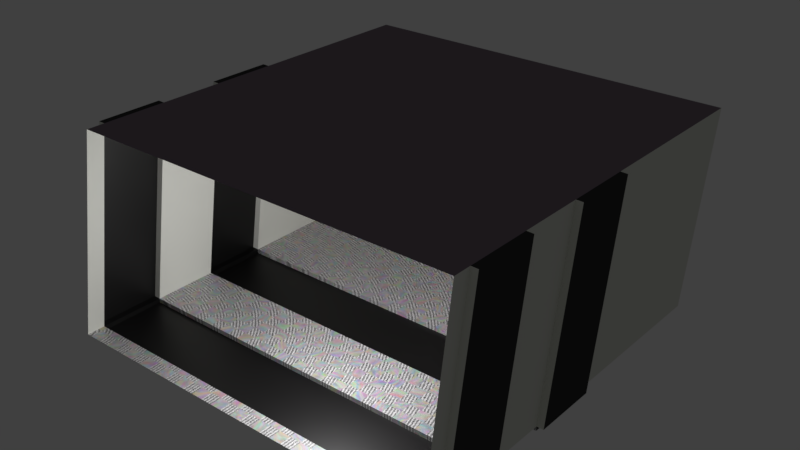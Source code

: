 # Source: Level3.blend  (saved by Blender 2.79.0; exported with 4.5.12 LTS)
import bpy
from mathutils import Matrix  # noqa: F401  (used for matrix-valued properties, if any)

bpy.ops.wm.read_factory_settings(use_empty=True)
scene = bpy.context.scene
scene.name = 'Scene'

# ---- collections
col_collection_1 = bpy.data.collections.new('Collection 1'); scene.collection.children.link(col_collection_1)

# ---- images (referenced by path relative to the original .blend; pixels are not part of the script)
import os
ASSET_DIR = os.environ.get("B2B_ASSET_DIR", "")  # directory of the original .blend (textures are referenced by path, not embedded)
HERE = os.path.dirname(os.path.abspath(__file__))  # packed textures are extracted next to this script under _unpacked/

def load_image(name, relpath, width, height, colorspace="sRGB"):
    """Load a texture the original file referenced (path relative to the .blend, or extracted next to this script)."""
    p = next((c for c in (os.path.join(HERE, relpath), os.path.join(ASSET_DIR, relpath)) if relpath and os.path.exists(c)), "")
    if p:
        img = bpy.data.images.load(p, check_existing=True)
        img.name = name
    else:  # same state as the original file: an image datablock whose file is absent (Cycles renders it pink)
        img = bpy.data.images.new(name, width, height)
        img.source = "FILE"
        img.filepath = "//" + (relpath or name)
    img.colorspace_settings.name = colorspace
    return img
img_level3texture = load_image('Level3Texture', 'Level3Texture.png', 1024, 1024, 'sRGB')

# ---- materials (node trees are filled in below, after node groups)
mat_floor = bpy.data.materials.new('Floor')
mat_floor.alpha_threshold = 0.0
mat_floor.roughness = 0.5
mat_blackness = bpy.data.materials.new('Blackness')
mat_blackness.alpha_threshold = 0.0
mat_blackness.roughness = 0.5
mat_wall = bpy.data.materials.new('Wall')
mat_wall.alpha_threshold = 0.0
mat_wall.roughness = 0.5
mat_roof = bpy.data.materials.new('Roof')
mat_roof.alpha_threshold = 0.0
mat_roof.roughness = 0.5

# ---- material node trees
mat_floor.use_nodes = True; mat_floor.node_tree.nodes.clear()
_N = mat_floor.node_tree.nodes; _L = mat_floor.node_tree.links
n0 = _N.new('ShaderNodeOutputMaterial'); n0.name = 'Material Output'; n0.location = (460, 300)
n1 = _N.new('ShaderNodeMixShader'); n1.name = 'Mix Shader'; n1.location = (240, 270)
n1.inputs[0].default_value = 0.3182
n2 = _N.new('ShaderNodeBsdfDiffuse'); n2.name = 'Diffuse BSDF'; n2.location = (19, 302)
n3 = _N.new('ShaderNodeBsdfAnisotropic'); n3.name = 'Glossy BSDF'; n3.location = (22, 126)
n3.distribution = 'GGX'
n3.inputs[0].default_value = (0.5586, 0.5586, 0.5586, 1.0)
n3.inputs[1].default_value = 0.4472
n4 = _N.new('ShaderNodeTexChecker'); n4.name = 'Checker Texture'; n4.location = (-222, 288)
n4.inputs[3].default_value = 35.4
n5 = _N.new('ShaderNodeTexNoise'); n5.name = 'Noise Texture'; n5.location = (-427, 296)
n5.inputs[2].default_value = 14.3
n5.inputs[3].default_value = 3.4
n5.inputs[8].default_value = 5.0
n6 = _N.new('ShaderNodeTexWave'); n6.name = 'Wave Texture'; n6.location = (-423, 62)
n6.wave_type = 'RINGS'
n6.bands_direction = 'DIAGONAL'
n6.rings_direction = 'SPHERICAL'
n6.inputs[1].default_value = 44.4
n6.inputs[2].default_value = 5.95
n6.inputs[3].default_value = 14.7
n6.inputs[4].default_value = 14.9
n6.inputs[6].default_value = 1.571
n7 = _N.new('ShaderNodeTexImage'); n7.name = 'Image Texture'; n7.location = (-776, 247)
n7.width = 140
n7.image = img_level3texture
_L.new(n2.outputs[0], n1.inputs[1])
_L.new(n1.outputs[0], n0.inputs[0])
_L.new(n3.outputs[0], n1.inputs[2])
_L.new(n4.outputs[0], n2.inputs[0])
_L.new(n5.outputs[1], n4.inputs[1])
_L.new(n6.outputs[0], n4.inputs[2])
n0.is_active_output = True
mat_blackness.use_nodes = True; mat_blackness.node_tree.nodes.clear()
_N = mat_blackness.node_tree.nodes; _L = mat_blackness.node_tree.links
n0 = _N.new('ShaderNodeOutputMaterial'); n0.name = 'Material Output'; n0.location = (460, 300)
n1 = _N.new('ShaderNodeBsdfDiffuse'); n1.name = 'Diffuse BSDF'; n1.location = (10, 300)
n1.inputs[0].default_value = (0.0, 0.0, 0.0, 1.0)
n2 = _N.new('ShaderNodeMixShader'); n2.name = 'Mix Shader'; n2.location = (232, 252)
n3 = _N.new('ShaderNodeBsdfAnisotropic'); n3.name = 'Glossy BSDF'; n3.location = (14, 127)
n3.distribution = 'GGX'
n3.inputs[0].default_value = (0.1043, 0.1043, 0.1043, 1.0)
n3.inputs[1].default_value = 0.4472
n4 = _N.new('ShaderNodeTexImage'); n4.name = 'Image Texture'; n4.location = (-208, 221)
n4.width = 140
n4.image = img_level3texture
_L.new(n1.outputs[0], n2.inputs[1])
_L.new(n2.outputs[0], n0.inputs[0])
_L.new(n3.outputs[0], n2.inputs[2])
n0.is_active_output = True
mat_wall.use_nodes = True; mat_wall.node_tree.nodes.clear()
_N = mat_wall.node_tree.nodes; _L = mat_wall.node_tree.links
n0 = _N.new('ShaderNodeOutputMaterial'); n0.name = 'Material Output'; n0.location = (300, 300)
n1 = _N.new('ShaderNodeBsdfDiffuse'); n1.name = 'Diffuse BSDF'; n1.location = (10, 300)
n1.inputs[0].default_value = (0.7868, 0.8, 0.7328, 1.0)
n2 = _N.new('ShaderNodeTexImage'); n2.name = 'Image Texture'; n2.location = (-204, 316)
n2.width = 140
n2.image = img_level3texture
_L.new(n1.outputs[0], n0.inputs[0])
n0.is_active_output = True
mat_roof.use_nodes = True; mat_roof.node_tree.nodes.clear()
_N = mat_roof.node_tree.nodes; _L = mat_roof.node_tree.links
n0 = _N.new('ShaderNodeOutputMaterial'); n0.name = 'Material Output'; n0.location = (300, 300)
n1 = _N.new('ShaderNodeBsdfDiffuse'); n1.name = 'Diffuse BSDF'; n1.location = (10, 300)
n1.inputs[0].default_value = (0.2235, 0.1766, 0.2189, 1.0)
n2 = _N.new('ShaderNodeTexImage'); n2.name = 'Image Texture'; n2.location = (-231, 284)
n2.width = 140
n2.image = img_level3texture
_L.new(n1.outputs[0], n0.inputs[0])
n0.is_active_output = True

# ---- world
world_world = bpy.data.worlds.new('World'); scene.world = world_world
world_world.color = (0.05088, 0.05088, 0.05088)
world_world.use_sun_shadow = False
world_world.sun_shadow_jitter_overblur = 0.0
world_world.cycles.sampling_method = 'MANUAL'

# ---- lights
light_point = bpy.data.lights.new('Point', 'POINT')
light_point.transmission_factor = 0.0
light_point.energy = 100.0
light_point.shadow_buffer_clip_start = 0.5
light_point.shadow_soft_size = 0.1
light_point.shadow_maximum_resolution = 0.006
light_point.use_absolute_resolution = True

# ---- meshes
me_plane = bpy.data.meshes.new('Plane')
me_plane.from_pydata([(-1.0, -1.0, 0.0), (1.0, -1.0, 0.0), (-1.0, 1.0, 0.0), (1.0, 1.0, 0.0), (-0.9727, -0.8732, 2.0), (1.027, -0.8732, 2.0), (-0.9727, 1.127, 2.0), (1.027, 1.127, 2.0), (-1.0, 0.4246, 0.0), (-1.0, 0.09128, 0.0), (-1.0, -0.2421, 0.0), (-1.0, -0.5754, 0.0), (-1.0, -0.9087, 0.0), (1.0, -0.9087, 0.0), (1.0, -0.5754, 0.0), (1.0, -0.2421, 0.0), (1.0, 0.09128, 0.0), (1.0, 0.4246, 0.0), (-0.9727, 0.5514, 2.0), (-0.9727, 0.2181, 2.0), (-0.9727, -0.1153, 2.0), (-0.9727, -0.4486, 2.0), (-0.9727, -0.7819, 2.0), (1.027, -0.7819, 2.0), (1.027, -0.4486, 2.0), (1.027, -0.1153, 2.0), (1.027, 0.2181, 2.0), (1.027, 0.5514, 2.0), (-1.0, 0.09128, -0.04508), (-1.0, -0.2421, -0.04508), (-1.0, -0.5754, -0.04508), (-1.0, -0.9087, -0.04508), (1.0, -0.9087, -0.04508), (1.0, -0.5754, -0.04508), (1.0, -0.2421, -0.04508), (1.0, 0.09128, -0.04508), (1.035, -0.9087, -0.001921), (1.035, -0.5754, -0.001921), (1.035, -0.2421, -0.001921), (1.035, 0.09128, -0.001921), (1.062, -0.7819, 1.998), (1.062, -0.4486, 1.998), (1.062, -0.1153, 1.998), (1.062, 0.2181, 1.998), (-1.035, 0.09128, 0.001927), (-1.035, -0.2421, 0.001927), (-1.035, -0.5754, 0.001927), (-1.035, -0.9087, 0.001927), (-1.008, 0.2181, 2.002), (-1.008, -0.1153, 2.002), (-1.008, -0.4486, 2.002), (-1.008, -0.7819, 2.002)], [], [(8, 17, 3, 2), (2, 3, 7, 6), (13, 1, 5, 23), (8, 2, 6, 18), (22, 23, 5, 4), (6, 7, 27, 18), (18, 27, 26, 19), (19, 26, 25, 20), (20, 25, 24, 21), (21, 24, 23, 22), (0, 12, 22, 4), (21, 22, 51, 50), (11, 10, 20, 21), (22, 12, 47, 51), (9, 8, 18, 19), (3, 17, 27, 7), (17, 16, 26, 27), (15, 25, 42, 38), (15, 14, 24, 25), (13, 23, 40, 36), (0, 1, 13, 12), (15, 16, 35, 34), (11, 14, 15, 10), (14, 11, 30, 33), (9, 16, 17, 8), (31, 32, 33, 30), (29, 34, 35, 28), (13, 14, 33, 32), (10, 15, 34, 29), (11, 12, 31, 30), (12, 13, 32, 31), (9, 10, 29, 28), (16, 9, 28, 35), (39, 38, 42, 43), (37, 36, 40, 41), (16, 15, 38, 39), (14, 13, 36, 37), (24, 14, 37, 41), (26, 16, 39, 43), (25, 26, 43, 42), (23, 24, 41, 40), (47, 46, 50, 51), (45, 44, 48, 49), (19, 20, 49, 48), (9, 19, 48, 44), (11, 21, 50, 46), (12, 11, 46, 47), (10, 9, 44, 45), (20, 10, 45, 49)])
me_plane.polygons.foreach_set('material_index', [0, 2, 2, 2, 3, 3, 3, 3, 3, 3, 2, 1, 2, 2, 2, 2, 2, 2, 2, 2, 0, 1, 0, 0, 0, 1, 1, 1, 0, 1, 0, 1, 0, 1, 1, 1, 1, 2, 2, 1, 1, 1, 1, 1, 2, 2, 1, 1, 2])
_uv = me_plane.uv_layers.new(name='UVMap')
_uv.uv.foreach_set('vector', [0.1004, 0.3601, 0.1004, 0.6458, 0.02076, 0.6458, 0.02076, 0.3601, 0.3391, 0.02143, 0.616, 0.02534, 0.616, 0.3117, 0.3391, 0.3078, 0.2757, 0.3609, 0.2883, 0.3601, 0.2883, 0.6465, 0.2757, 0.6473, 0.5522, 0.3576, 0.6317, 0.3628, 0.6317, 0.6492, 0.5522, 0.6439, 0.285, 0.3122, 0.285, 0.02647, 0.2976, 0.02647, 0.2976, 0.3122, 0.02076, 0.3122, 0.02076, 0.02647, 0.1004, 0.02647, 0.1004, 0.3122, 0.1004, 0.3122, 0.1004, 0.02647, 0.1465, 0.02647, 0.1465, 0.3122, 0.1465, 0.3122, 0.1465, 0.02647, 0.1927, 0.02647, 0.1927, 0.3122, 0.1927, 0.3122, 0.1927, 0.02647, 0.2388, 0.02647, 0.2388, 0.3122, 0.2388, 0.3122, 0.2388, 0.02647, 0.285, 0.02647, 0.285, 0.3122, 0.6858, 0.9743, 0.6733, 0.9729, 0.6858, 0.6868, 0.6984, 0.6882, 0.2388, 0.3122, 0.285, 0.3122, 0.285, 0.3172, 0.2388, 0.3172, 0.7451, 0.02143, 0.7911, 0.02445, 0.7911, 0.3108, 0.7451, 0.3078, 0.3855, 0.9783, 0.3855, 0.692, 0.3904, 0.6922, 0.3904, 0.9785, 0.5062, 0.3545, 0.5522, 0.3576, 0.5522, 0.6439, 0.5062, 0.6409, 0.3391, 0.3628, 0.4186, 0.3576, 0.4186, 0.6439, 0.3391, 0.6492, 0.4186, 0.3576, 0.4647, 0.3545, 0.4647, 0.6409, 0.4186, 0.6439, 0.5712, 0.9783, 0.5712, 0.692, 0.576, 0.6922, 0.576, 0.9785, 0.6575, 0.02445, 0.7035, 0.02143, 0.7035, 0.3078, 0.6575, 0.3108, 0.5248, 0.9783, 0.5248, 0.692, 0.5296, 0.6922, 0.5296, 0.9785, 0.9328, 0.02143, 0.9328, 0.3072, 0.9202, 0.3072, 0.9202, 0.02143, 0.1881, 0.74, 0.1881, 0.6924, 0.1943, 0.6924, 0.1943, 0.74, 0.7607, 0.9725, 0.7607, 0.6868, 0.8069, 0.6868, 0.8069, 0.9725, 0.06852, 0.9745, 0.06852, 0.6887, 0.07476, 0.6887, 0.07476, 0.9745, 0.1465, 0.3601, 0.1465, 0.6458, 0.1004, 0.6458, 0.1004, 0.3601, 0.8484, 0.9689, 0.8484, 0.6831, 0.8945, 0.6831, 0.8945, 0.9689, 0.8945, 0.3545, 0.8945, 0.6403, 0.8484, 0.6403, 0.8484, 0.3545, 0.6176, 0.7396, 0.6176, 0.692, 0.6238, 0.692, 0.6238, 0.7396, 0.9361, 0.6403, 0.9361, 0.3545, 0.9423, 0.3545, 0.9423, 0.6403, 0.1881, 0.8305, 0.1881, 0.7829, 0.1943, 0.7829, 0.1943, 0.8305, 0.9361, 0.969, 0.9361, 0.6832, 0.9423, 0.6832, 0.9423, 0.969, 0.6176, 0.8301, 0.6176, 0.7825, 0.6238, 0.7825, 0.6238, 0.8301, 0.02076, 0.9745, 0.02076, 0.6887, 0.027, 0.6887, 0.027, 0.9745, 0.6733, 0.3576, 0.7193, 0.3545, 0.7193, 0.6409, 0.6733, 0.6439, 0.1881, 0.3631, 0.2341, 0.3601, 0.2341, 0.6465, 0.1881, 0.6495, 0.9792, 0.1119, 0.9792, 0.1596, 0.9744, 0.1596, 0.9744, 0.1119, 0.9744, 0.06907, 0.9744, 0.02143, 0.9792, 0.02143, 0.9792, 0.06907, 0.4784, 0.9786, 0.4784, 0.6922, 0.4832, 0.692, 0.4832, 0.9784, 0.432, 0.9786, 0.432, 0.6922, 0.4368, 0.692, 0.4368, 0.9784, 0.1927, 0.02647, 0.1465, 0.02647, 0.1465, 0.02143, 0.1927, 0.02143, 0.285, 0.02647, 0.2388, 0.02647, 0.2388, 0.02143, 0.285, 0.02143, 0.8326, 0.02143, 0.8787, 0.02445, 0.8787, 0.3108, 0.8326, 0.3078, 0.7608, 0.3545, 0.8069, 0.3576, 0.8069, 0.6439, 0.7608, 0.6409, 0.1465, 0.3122, 0.1927, 0.3122, 0.1927, 0.3172, 0.1465, 0.3172, 0.1212, 0.6887, 0.1212, 0.975, 0.1163, 0.9752, 0.1163, 0.6889, 0.2757, 0.9767, 0.2757, 0.6904, 0.2805, 0.6902, 0.2805, 0.9765, 0.193, 0.8734, 0.193, 0.921, 0.1881, 0.921, 0.1881, 0.8734, 0.6176, 0.9206, 0.6176, 0.873, 0.6224, 0.873, 0.6224, 0.9206, 0.344, 0.6922, 0.344, 0.9785, 0.3391, 0.9783, 0.3391, 0.692])
me_plane.materials.append(mat_floor)
me_plane.materials.append(mat_blackness)
me_plane.materials.append(mat_wall)
me_plane.materials.append(mat_roof)
me_plane.use_remesh_preserve_volume = False
me_plane.use_remesh_preserve_attributes = False
me_plane.use_mirror_vertex_groups = False
me_plane.update()

# ---- objects
ob_point = bpy.data.objects.new('Point', light_point)
ob_plane = bpy.data.objects.new('Plane', me_plane)

# ---- transforms, parenting, visibility, modifiers, constraints
ob_point.location = (0.4466, -1.346, 1.322)
ob_point.lineart.crease_threshold = 0.0
ob_plane.location = (0.0, 0.0, 0.0)
ob_plane.scale = (2.0, 2.0, 1.0)
ob_plane.lineart.crease_threshold = 0.0

# ---- collection membership
col_collection_1.objects.link(ob_point)
col_collection_1.objects.link(ob_plane)

# ---- scene / render settings (as saved in the file)
scene.frame_start = 1; scene.frame_end = 250; scene.frame_set(1)
scene.render.engine = 'CYCLES'
scene.render.resolution_percentage = 50
scene.render.dither_intensity = 0.0
scene.cycles.use_denoising = False
scene.cycles.samples = 128
scene.cycles.sampling_pattern = 'TABULATED_SOBOL'
scene.cycles.use_adaptive_sampling = False
scene.cycles.use_light_tree = False
scene.cycles.blur_glossy = 0.0
scene.cycles.sample_clamp_indirect = 0.0
scene.cycles.bake_type = 'ENVIRONMENT'
scene.view_settings.view_transform = 'Standard'
bpy.context.view_layer.update()

# ---- added for rendering (the .blend has no active camera): camera
cam_auto = bpy.data.cameras.new('AutoCamera')
cam_auto.lens = 50.0
cam_auto.sensor_width = 36.0
cam_auto.clip_end = 1000.0
ob_auto_camera = bpy.data.objects.new('AutoCamera', cam_auto)
scene.collection.objects.link(ob_auto_camera)
ob_auto_camera.location = (5.87044, -6.88512, 5.65302)
ob_auto_camera.rotation_euler = (1.09748, -7.21219e-08, 0.694738)
scene.camera = ob_auto_camera
bpy.context.view_layer.update()
